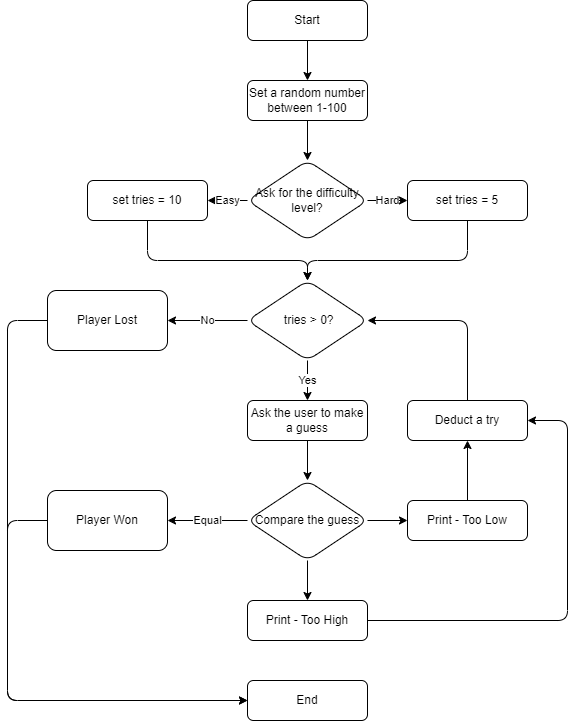

The diagram above was exported from draw.io. Its source (the exported page's mxGraphModel, read from the mxfile embedded in the PNG):
<mxGraphModel dx="746" dy="571" grid="1" gridSize="10" guides="1" tooltips="1" connect="1" arrows="1" fold="1" page="1" pageScale="1" pageWidth="850" pageHeight="1100" math="0" shadow="0">
  <root>
    <mxCell id="0" />
    <mxCell id="1" parent="0" />
    <mxCell id="4" value="" style="edgeStyle=none;html=1;" edge="1" parent="1" source="2" target="3">
      <mxGeometry relative="1" as="geometry" />
    </mxCell>
    <mxCell id="2" value="Start" style="rounded=1;whiteSpace=wrap;html=1;" vertex="1" parent="1">
      <mxGeometry x="320" y="40" width="120" height="40" as="geometry" />
    </mxCell>
    <mxCell id="8" value="" style="edgeStyle=none;html=1;" edge="1" parent="1" source="3" target="7">
      <mxGeometry relative="1" as="geometry" />
    </mxCell>
    <mxCell id="3" value="Set a random number between 1-100" style="rounded=1;whiteSpace=wrap;html=1;" vertex="1" parent="1">
      <mxGeometry x="320" y="120" width="120" height="40" as="geometry" />
    </mxCell>
    <mxCell id="12" value="Easy" style="edgeStyle=none;html=1;" edge="1" parent="1" source="7" target="11">
      <mxGeometry relative="1" as="geometry" />
    </mxCell>
    <mxCell id="14" value="Hard" style="edgeStyle=none;html=1;" edge="1" parent="1" source="7" target="13">
      <mxGeometry relative="1" as="geometry" />
    </mxCell>
    <mxCell id="7" value="Ask for the difficulty level?" style="rhombus;whiteSpace=wrap;html=1;rounded=1;" vertex="1" parent="1">
      <mxGeometry x="320" y="200" width="120" height="80" as="geometry" />
    </mxCell>
    <mxCell id="18" value="" style="edgeStyle=none;html=1;" edge="1" parent="1" source="11" target="17">
      <mxGeometry relative="1" as="geometry">
        <Array as="points">
          <mxPoint x="220" y="300" />
          <mxPoint x="380" y="300" />
        </Array>
      </mxGeometry>
    </mxCell>
    <mxCell id="11" value="set tries = 10" style="whiteSpace=wrap;html=1;rounded=1;" vertex="1" parent="1">
      <mxGeometry x="160" y="220" width="120" height="40" as="geometry" />
    </mxCell>
    <mxCell id="19" style="edgeStyle=none;html=1;entryX=0.5;entryY=0;entryDx=0;entryDy=0;" edge="1" parent="1" source="13" target="17">
      <mxGeometry relative="1" as="geometry">
        <Array as="points">
          <mxPoint x="540" y="300" />
          <mxPoint x="380" y="300" />
        </Array>
      </mxGeometry>
    </mxCell>
    <mxCell id="13" value="set tries = 5" style="whiteSpace=wrap;html=1;rounded=1;" vertex="1" parent="1">
      <mxGeometry x="480" y="220" width="120" height="40" as="geometry" />
    </mxCell>
    <mxCell id="22" value="No" style="edgeStyle=none;html=1;" edge="1" parent="1" source="17" target="21">
      <mxGeometry relative="1" as="geometry" />
    </mxCell>
    <mxCell id="26" value="" style="edgeStyle=none;html=1;startArrow=none;" edge="1" parent="1" source="30" target="25">
      <mxGeometry relative="1" as="geometry" />
    </mxCell>
    <mxCell id="31" value="Yes" style="edgeStyle=none;html=1;" edge="1" parent="1" source="17" target="30">
      <mxGeometry relative="1" as="geometry" />
    </mxCell>
    <mxCell id="17" value="&amp;nbsp;tries &amp;gt; 0?" style="rhombus;whiteSpace=wrap;html=1;rounded=1;" vertex="1" parent="1">
      <mxGeometry x="320" y="320" width="120" height="80" as="geometry" />
    </mxCell>
    <mxCell id="41" style="edgeStyle=none;html=1;entryX=0;entryY=0.5;entryDx=0;entryDy=0;exitX=0;exitY=0.5;exitDx=0;exitDy=0;" edge="1" parent="1" source="21" target="40">
      <mxGeometry relative="1" as="geometry">
        <Array as="points">
          <mxPoint x="80" y="360" />
          <mxPoint x="80" y="740" />
        </Array>
      </mxGeometry>
    </mxCell>
    <mxCell id="21" value="Player Lost" style="whiteSpace=wrap;html=1;rounded=1;" vertex="1" parent="1">
      <mxGeometry x="120" y="330" width="120" height="60" as="geometry" />
    </mxCell>
    <mxCell id="28" value="Equal" style="edgeStyle=none;html=1;" edge="1" parent="1" source="25" target="27">
      <mxGeometry relative="1" as="geometry" />
    </mxCell>
    <mxCell id="33" value="" style="edgeStyle=none;html=1;" edge="1" parent="1" source="25" target="32">
      <mxGeometry relative="1" as="geometry" />
    </mxCell>
    <mxCell id="35" value="" style="edgeStyle=none;html=1;" edge="1" parent="1" source="25" target="34">
      <mxGeometry relative="1" as="geometry" />
    </mxCell>
    <mxCell id="25" value="Compare the guess" style="rhombus;whiteSpace=wrap;html=1;rounded=1;" vertex="1" parent="1">
      <mxGeometry x="320" y="520" width="120" height="80" as="geometry" />
    </mxCell>
    <mxCell id="42" style="edgeStyle=none;html=1;entryX=0;entryY=0.5;entryDx=0;entryDy=0;exitX=0;exitY=0.5;exitDx=0;exitDy=0;" edge="1" parent="1" source="27" target="40">
      <mxGeometry relative="1" as="geometry">
        <Array as="points">
          <mxPoint x="80" y="560" />
          <mxPoint x="80" y="740" />
        </Array>
      </mxGeometry>
    </mxCell>
    <mxCell id="27" value="Player Won" style="whiteSpace=wrap;html=1;rounded=1;" vertex="1" parent="1">
      <mxGeometry x="120" y="530" width="120" height="60" as="geometry" />
    </mxCell>
    <mxCell id="30" value="Ask the user to make a guess" style="rounded=1;whiteSpace=wrap;html=1;" vertex="1" parent="1">
      <mxGeometry x="320" y="440" width="120" height="40" as="geometry" />
    </mxCell>
    <mxCell id="39" style="edgeStyle=none;html=1;entryX=1;entryY=0.5;entryDx=0;entryDy=0;" edge="1" parent="1" source="32" target="36">
      <mxGeometry relative="1" as="geometry">
        <Array as="points">
          <mxPoint x="640" y="660" />
          <mxPoint x="640" y="460" />
        </Array>
      </mxGeometry>
    </mxCell>
    <mxCell id="32" value="Print - Too High" style="whiteSpace=wrap;html=1;rounded=1;" vertex="1" parent="1">
      <mxGeometry x="320" y="640" width="120" height="40" as="geometry" />
    </mxCell>
    <mxCell id="37" value="" style="edgeStyle=none;html=1;" edge="1" parent="1" source="34" target="36">
      <mxGeometry relative="1" as="geometry" />
    </mxCell>
    <mxCell id="34" value="Print - Too Low" style="whiteSpace=wrap;html=1;rounded=1;" vertex="1" parent="1">
      <mxGeometry x="480" y="540" width="120" height="40" as="geometry" />
    </mxCell>
    <mxCell id="38" style="edgeStyle=none;html=1;entryX=1;entryY=0.5;entryDx=0;entryDy=0;" edge="1" parent="1" source="36" target="17">
      <mxGeometry relative="1" as="geometry">
        <Array as="points">
          <mxPoint x="540" y="360" />
        </Array>
      </mxGeometry>
    </mxCell>
    <mxCell id="36" value="Deduct a try" style="whiteSpace=wrap;html=1;rounded=1;" vertex="1" parent="1">
      <mxGeometry x="480" y="440" width="120" height="40" as="geometry" />
    </mxCell>
    <mxCell id="40" value="End" style="rounded=1;whiteSpace=wrap;html=1;" vertex="1" parent="1">
      <mxGeometry x="320" y="720" width="120" height="40" as="geometry" />
    </mxCell>
  </root>
</mxGraphModel>